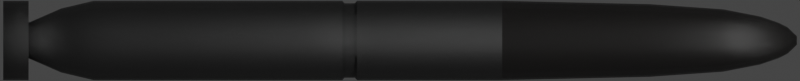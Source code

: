 # Source: Tau2000.blend  (saved by Blender 4.1.23; exported with 4.5.12 LTS)
import bpy
from mathutils import Matrix  # noqa: F401  (used for matrix-valued properties, if any)

bpy.ops.wm.read_factory_settings(use_empty=True)
scene = bpy.context.scene
scene.name = 'Scene'

# ---- collections
col_collection = bpy.data.collections.new('Collection'); scene.collection.children.link(col_collection)

# ---- materials (node trees are filled in below, after node groups)
mat_main = bpy.data.materials.new('Main')
mat_black = bpy.data.materials.new('Black')

# ---- node groups
ng_mk48_shader = bpy.data.node_groups.new('Mk48 Shader', 'ShaderNodeTree')
_s = ng_mk48_shader.interface.new_socket(name='BSDF', in_out='OUTPUT', socket_type='NodeSocketShader')
_s = ng_mk48_shader.interface.new_socket(name='Color', in_out='INPUT', socket_type='NodeSocketColor')
_s.default_value = (0.2529, 0.2529, 0.2529, 1.0)
_s = ng_mk48_shader.interface.new_socket(name='Roughness', in_out='INPUT', socket_type='NodeSocketFloat')
_s.subtype = 'FACTOR'
_s.default_value = 0.5
_s.min_value = 0.0
_s.max_value = 1.0
_s = ng_mk48_shader.interface.new_socket(name='Metallic', in_out='INPUT', socket_type='NodeSocketFloat')
_s.subtype = 'FACTOR'
_s.default_value = 1.0
_s.min_value = 0.0
_s.max_value = 1.0
_N = ng_mk48_shader.nodes; _L = ng_mk48_shader.links
n0 = _N.new('NodeGroupOutput'); n0.name = 'Group Output'; n0.location = (421, 0)
n1 = _N.new('ShaderNodeBsdfPrincipled'); n1.name = 'Principled BSDF'; n1.location = (131, 46)
n1.distribution = 'GGX'
n1.subsurface_method = 'BURLEY'
n1.inputs[3].default_value = 1.45
n1.inputs[27].default_value = (0.0, 0.0, 0.0, 1.0)
n1.inputs[28].default_value = 1.0
n2 = _N.new('ShaderNodeAmbientOcclusion'); n2.name = 'Ambient Occlusion'; n2.location = (-85, 128)
n2.samples = 8
n3 = _N.new('ShaderNodeBevel'); n3.name = 'Bevel'; n3.location = (-265, -248)
n3.inputs[0].default_value = 0.1
n4 = _N.new('NodeGroupInput'); n4.name = 'Mk48 Shader'; n4.location = (-468, -27)
n5 = _N.new('ShaderNodeNewGeometry'); n5.name = 'Geometry'; n5.location = (-875, -245)
n6 = _N.new('ShaderNodeBump'); n6.name = 'Bump'; n6.location = (-470, -299)
n6.inputs[0].default_value = 0.01
n6.inputs[1].default_value = 1.0
n6.inputs[2].default_value = 1.0
n7 = _N.new('ShaderNodeTexNoise'); n7.name = 'Noise Texture'; n7.location = (-671, -234)
n7.inputs[2].default_value = 2.0
_L.new(n1.outputs[0], n0.inputs[0])
_L.new(n2.outputs[0], n1.inputs[0])
_L.new(n4.outputs[0], n2.inputs[0])
_L.new(n4.outputs[1], n1.inputs[2])
_L.new(n4.outputs[2], n1.inputs[1])
_L.new(n3.outputs[0], n2.inputs[2])
_L.new(n5.outputs[0], n7.inputs[0])
_L.new(n7.outputs[0], n6.inputs[3])
_L.new(n6.outputs[0], n3.inputs[1])
_L.new(n3.outputs[0], n1.inputs[5])
n0.is_active_output = True
ng_smooth_by_angle = bpy.data.node_groups.new('Smooth by Angle', 'GeometryNodeTree')
_s = ng_smooth_by_angle.interface.new_socket(name='Mesh', in_out='OUTPUT', socket_type='NodeSocketGeometry')
_s = ng_smooth_by_angle.interface.new_socket(name='Mesh', in_out='INPUT', socket_type='NodeSocketGeometry')
_s = ng_smooth_by_angle.interface.new_socket(name='Angle', in_out='INPUT', socket_type='NodeSocketFloat')
_s.subtype = 'ANGLE'
_s.default_value = 0.5236
_s.min_value = 0.0
_s.max_value = 3.142
_s.description = 'Maximum face angle for smooth edges'
_s = ng_smooth_by_angle.interface.new_socket(name='Ignore Sharpness', in_out='INPUT', socket_type='NodeSocketBool')
_s.force_non_field = True
ng_smooth_by_angle.is_modifier = True
_N = ng_smooth_by_angle.nodes; _L = ng_smooth_by_angle.links
n0 = _N.new('GeometryNodeSetShadeSmooth'); n0.name = 'Set Shade Smooth'; n0.location = (120, -80)
n0.domain = 'EDGE'
n1 = _N.new('GeometryNodeSetShadeSmooth'); n1.name = 'Set Shade Smooth.001'; n1.location = (300, -80)
n2 = _N.new('NodeGroupOutput'); n2.name = 'Group Output'; n2.location = (480, -80)
n3 = _N.new('GeometryNodeInputMeshEdgeAngle'); n3.name = 'Edge Angle'; n3.location = (-440, -240)
n4 = _N.new('NodeGroupInput'); n4.name = 'Group Input'; n4.location = (-80, -80)
n5 = _N.new('GeometryNodeInputEdgeSmooth'); n5.name = 'Is Edge Smooth'; n5.location = (-260, -120)
n6 = _N.new('GeometryNodeInputShadeSmooth'); n6.name = 'Is Shade Smooth'; n6.location = (-440, -397)
n7 = _N.new('FunctionNodeCompare'); n7.name = 'Compare'; n7.location = (-260, -260)
n7.operation = 'LESS_EQUAL'
n7.inputs[6].default_value = (0.0, 0.0, 0.0, 0.0)
n7.inputs[7].default_value = (0.0, 0.0, 0.0, 0.0)
n8 = _N.new('FunctionNodeBooleanMath'); n8.name = 'Boolean Math.001'; n8.location = (-80, -260)
n9 = _N.new('NodeGroupInput'); n9.name = 'Group Input.001'; n9.location = (-440, -329)
n10 = _N.new('NodeGroupInput'); n10.name = 'Group Input.002'; n10.location = (-259, -189)
n11 = _N.new('FunctionNodeBooleanMath'); n11.name = 'Boolean Math'; n11.location = (-80, -149)
n11.operation = 'OR'
n12 = _N.new('FunctionNodeBooleanMath'); n12.name = 'Boolean Math.002'; n12.location = (-260, -380)
n12.operation = 'OR'
n13 = _N.new('NodeGroupInput'); n13.name = 'Group Input.003'; n13.location = (-440, -460)
_L.new(n3.outputs[0], n7.inputs[0])
_L.new(n1.outputs[0], n2.inputs[0])
_L.new(n9.outputs[1], n7.inputs[1])
_L.new(n7.outputs[0], n8.inputs[0])
_L.new(n4.outputs[0], n0.inputs[0])
_L.new(n0.outputs[0], n1.inputs[0])
_L.new(n8.outputs[0], n0.inputs[2])
_L.new(n10.outputs[2], n11.inputs[1])
_L.new(n5.outputs[0], n11.inputs[0])
_L.new(n11.outputs[0], n0.inputs[1])
_L.new(n13.outputs[2], n12.inputs[1])
_L.new(n6.outputs[0], n12.inputs[0])
_L.new(n12.outputs[0], n8.inputs[1])
n2.is_active_output = True

# ---- material node trees
mat_main.use_nodes = True; mat_main.node_tree.nodes.clear()
_N = mat_main.node_tree.nodes; _L = mat_main.node_tree.links
n0 = _N.new('ShaderNodeOutputMaterial'); n0.name = 'Material Output'; n0.location = (300, 300)
n1 = _N.new('ShaderNodeGroup'); n1.name = 'Mk48 Shader'; n1.location = (-18, 321)
n1.label = 'Mk48 Shader'
n1.node_tree = ng_mk48_shader
n1.inputs[0].default_value = (0.1235, 0.1235, 0.1235, 1.0)
n1.inputs[1].default_value = 0.5
n1.inputs[2].default_value = 1.0
_L.new(n1.outputs[0], n0.inputs[0])
n0.is_active_output = True
mat_black.use_nodes = True; mat_black.node_tree.nodes.clear()
_N = mat_black.node_tree.nodes; _L = mat_black.node_tree.links
n0 = _N.new('ShaderNodeOutputMaterial'); n0.name = 'Material Output'; n0.location = (300, 300)
n1 = _N.new('ShaderNodeGroup'); n1.name = 'Mk48 Shader'; n1.location = (-18, 321)
n1.label = 'Mk48 Shader'
n1.node_tree = ng_mk48_shader
n1.inputs[0].default_value = (0.01467, 0.01357, 0.01296, 1.0)
n1.inputs[1].default_value = 0.35
n1.inputs[2].default_value = 0.0
_L.new(n1.outputs[0], n0.inputs[0])
n0.is_active_output = True

# ---- world
world_world = bpy.data.worlds.new('World'); scene.world = world_world
world_world.use_sun_shadow = False
world_world.sun_shadow_jitter_overblur = 0.0

# ---- cameras
cam_camera = bpy.data.cameras.new('Camera')
cam_camera.type = 'ORTHO'
cam_camera.clip_end = 100.0
cam_camera.ortho_scale = 1.26
cam_camera.show_mist = True

# ---- lights
light_light = bpy.data.lights.new('Light', 'POINT')
light_light.transmission_factor = 0.0
light_light.energy = 1000.0
light_light.shadow_soft_size = 0.1
light_light.shadow_maximum_resolution = 0.006
light_light.use_absolute_resolution = True

# ---- meshes
me_plane = bpy.data.meshes.new('Plane')
me_plane.from_pydata([(-0.625, -0.0625, 0.0), (0.625, -0.0625, 0.0), (-0.625, 0.0625, 0.0), (0.625, 0.0625, 0.0)], [], [(0, 1, 3, 2)])
_uv = me_plane.uv_layers.new(name='UVMap')
_uv.uv.foreach_set('vector', [0.0, 0.0, 1.0, 0.0, 1.0, 1.0, 0.0, 1.0])
me_plane.update()
me_cylinder_002 = bpy.data.meshes.new('Cylinder.002')
me_cylinder_002.from_pydata([(-0.625, 0.0625, 2.04e-08), (0.625, 0.006824, 1.144e-08), (-0.625, 0.05944, -0.01931), (0.625, 0.00649, -0.002109), (-0.625, 0.05056, -0.03674), (0.625, 0.005521, -0.004011), (-0.625, 0.03674, -0.05056), (0.625, 0.004011, -0.005521), (-0.625, 0.01931, -0.05944), (0.625, 0.002109, -0.00649), (-0.625, 8.196e-09, -0.0625), (0.625, 5.873e-09, -0.006824), (-0.625, -0.01931, -0.05944), (0.625, -0.002109, -0.00649), (-0.625, -0.03674, -0.05056), (0.625, -0.004011, -0.005521), (-0.625, -0.05056, -0.03674), (0.625, -0.005521, -0.004011), (-0.625, -0.05944, -0.01931), (0.625, -0.00649, -0.002109), (-0.625, -0.0625, 2.04e-08), (0.625, -0.006824, 1.144e-08), (-0.625, -0.05944, 0.01931), (0.625, -0.00649, 0.002109), (-0.625, -0.05056, 0.03674), (0.625, -0.005521, 0.004011), (-0.625, -0.03674, 0.05056), (0.625, -0.004011, 0.005521), (-0.625, -0.01931, 0.05944), (0.625, -0.002109, 0.00649), (-0.625, 8.196e-09, 0.0625), (0.625, 5.873e-09, 0.006824), (-0.625, 0.01931, 0.05944), (0.625, 0.002109, 0.00649), (-0.625, 0.03674, 0.05056), (0.625, 0.004011, 0.005521), (-0.625, 0.05056, 0.03674), (0.625, 0.005521, 0.004011), (-0.625, 0.05944, 0.01931), (0.625, 0.00649, 0.002109), (0.1609, 0.0625, 2.04e-08), (0.1609, 0.05944, -0.01931), (0.1609, 0.05056, -0.03674), (0.1609, 0.03674, -0.05056), (0.1609, 0.01931, -0.05944), (0.1609, 8.196e-09, -0.0625), (0.1609, -0.01931, -0.05944), (0.1609, -0.03674, -0.05056), (0.1609, -0.05056, -0.03674), (0.1609, -0.05944, -0.01931), (0.1609, -0.0625, 2.04e-08), (0.1609, -0.05944, 0.01931), (0.1609, -0.05056, 0.03674), (0.1609, -0.03674, 0.05056), (0.1609, -0.01931, 0.05944), (0.1609, 8.196e-09, 0.0625), (0.1609, 0.01931, 0.05944), (0.1609, 0.03674, 0.05056), (0.1609, 0.05056, 0.03674), (0.1609, 0.05944, 0.01931), (-0.4825, 0.05944, -0.01931), (-0.4825, 0.05056, -0.03674), (-0.4825, 0.03674, -0.05056), (-0.4825, 0.01931, -0.05944), (-0.4825, 8.196e-09, -0.0625), (-0.4825, -0.01931, -0.05944), (-0.4825, -0.03674, -0.05056), (-0.4825, -0.05056, -0.03674), (-0.4825, -0.05944, -0.01931), (-0.4825, -0.0625, 2.04e-08), (-0.4825, -0.05944, 0.01931), (-0.4825, -0.05056, 0.03674), (-0.4825, -0.03674, 0.05056), (-0.4825, -0.01931, 0.05944), (-0.4825, 8.196e-09, 0.0625), (-0.4825, 0.01931, 0.05944), (-0.4825, 0.03674, 0.05056), (-0.4825, 0.05056, 0.03674), (-0.4825, 0.05944, 0.01931), (-0.4825, 0.0625, 2.04e-08), (-0.585, 0.05944, -0.01931), (-0.585, 0.05056, -0.03674), (-0.585, 0.03674, -0.05056), (-0.585, 0.01931, -0.05944), (-0.585, 8.196e-09, -0.0625), (-0.585, -0.01931, -0.05944), (-0.585, -0.03674, -0.05056), (-0.585, -0.05056, -0.03674), (-0.585, -0.05944, -0.01931), (-0.585, -0.0625, 2.04e-08), (-0.585, -0.05944, 0.01931), (-0.585, -0.05056, 0.03674), (-0.585, -0.03674, 0.05056), (-0.585, -0.01931, 0.05944), (-0.585, 8.196e-09, 0.0625), (-0.585, 0.01931, 0.05944), (-0.585, 0.03674, 0.05056), (-0.585, 0.05056, 0.03674), (-0.585, 0.05944, 0.01931), (-0.585, 0.0625, 2.04e-08), (-0.585, 0.02797, 1.813e-08), (-0.585, 0.0266, -0.008643), (-0.585, 0.02263, -0.01644), (-0.585, 0.01644, -0.02263), (-0.585, 0.008643, -0.0266), (-0.585, 6.755e-09, -0.02797), (-0.585, -0.008643, -0.0266), (-0.585, -0.01644, -0.02263), (-0.585, -0.02263, -0.01644), (-0.585, -0.0266, -0.008643), (-0.585, -0.02797, 1.813e-08), (-0.585, -0.0266, 0.008644), (-0.585, -0.02263, 0.01644), (-0.585, -0.01644, 0.02263), (-0.585, -0.008643, 0.0266), (-0.585, 6.755e-09, 0.02797), (-0.585, 0.008643, 0.0266), (-0.585, 0.01644, 0.02263), (-0.585, 0.02263, 0.01644), (-0.585, 0.0266, 0.008644), (-0.5337, 0.05036, 1.936e-08), (-0.5337, 0.04789, -0.01556), (-0.5337, 0.04074, -0.0296), (-0.5337, 0.0296, -0.04074), (-0.5337, 0.01556, -0.04789), (-0.5337, 7.499e-09, -0.05036), (-0.5337, -0.01556, -0.04789), (-0.5337, -0.0296, -0.04074), (-0.5337, -0.04074, -0.0296), (-0.5337, -0.04789, -0.01556), (-0.5337, -0.05036, 1.936e-08), (-0.5337, -0.04789, 0.01556), (-0.5337, -0.04074, 0.0296), (-0.5337, -0.0296, 0.04074), (-0.5337, -0.01556, 0.04789), (-0.5337, 7.499e-09, 0.05036), (-0.5337, 0.01556, 0.04789), (-0.5337, 0.0296, 0.04074), (-0.5337, 0.04074, 0.0296), (-0.5337, 0.04789, 0.01556), (0.3929, 0.05725, 1.797e-08), (0.3929, 0.05445, -0.01769), (0.3929, 0.04631, -0.03365), (0.3929, 0.03365, -0.04631), (0.3929, 0.01769, -0.05445), (0.3929, 7.612e-09, -0.05725), (0.3929, -0.01769, -0.05445), (0.3929, -0.03365, -0.04631), (0.3929, -0.04631, -0.03365), (0.3929, -0.05445, -0.01769), (0.3929, -0.05725, 1.797e-08), (0.3929, -0.05445, 0.01769), (0.3929, -0.04631, 0.03365), (0.3929, -0.03365, 0.04631), (0.3929, -0.01769, 0.05445), (0.3929, 7.612e-09, 0.05725), (0.3929, 0.01769, 0.05445), (0.3929, 0.03365, 0.04631), (0.3929, 0.04631, 0.03365), (0.3929, 0.05445, 0.01769), (0.509, 0.04911, 1.616e-08), (0.509, 0.04671, -0.01518), (0.509, 0.03973, -0.02887), (0.509, 0.02887, -0.03973), (0.509, 0.01518, -0.04671), (0.509, 7.159e-09, -0.04911), (0.509, -0.01518, -0.04671), (0.509, -0.02887, -0.03973), (0.509, -0.03973, -0.02887), (0.509, -0.04671, -0.01518), (0.509, -0.04911, 1.616e-08), (0.509, -0.04671, 0.01518), (0.509, -0.03973, 0.02887), (0.509, -0.02887, 0.03973), (0.509, -0.01518, 0.04671), (0.509, 7.159e-09, 0.04911), (0.509, 0.01518, 0.04671), (0.509, 0.02887, 0.03973), (0.509, 0.03973, 0.02887), (0.509, 0.04671, 0.01518), (0.567, 0.03787, 1.47e-08), (0.567, 0.03601, -0.0117), (0.567, 0.03064, -0.02226), (0.567, 0.02226, -0.03064), (0.567, 0.0117, -0.03601), (0.567, 6.581e-09, -0.03787), (0.567, -0.0117, -0.03601), (0.567, -0.02226, -0.03064), (0.567, -0.03064, -0.02226), (0.567, -0.03601, -0.0117), (0.567, -0.03787, 1.47e-08), (0.567, -0.03601, 0.0117), (0.567, -0.03064, 0.02226), (0.567, -0.02226, 0.03064), (0.567, -0.0117, 0.03601), (0.567, 6.581e-09, 0.03787), (0.567, 0.0117, 0.03601), (0.567, 0.02226, 0.03064), (0.567, 0.03064, 0.02226), (0.567, 0.03601, 0.0117), (0.596, 0.02797, 1.352e-08), (0.596, 0.0266, -0.008644), (0.596, 0.02263, -0.01644), (0.596, 0.01644, -0.02263), (0.596, 0.008644, -0.0266), (0.596, 6.153e-09, -0.02797), (0.596, -0.008644, -0.0266), (0.596, -0.01644, -0.02263), (0.596, -0.02263, -0.01644), (0.596, -0.0266, -0.008644), (0.596, -0.02797, 1.352e-08), (0.596, -0.0266, 0.008644), (0.596, -0.02263, 0.01644), (0.596, -0.01644, 0.02263), (0.596, -0.008644, 0.0266), (0.596, 6.153e-09, 0.02797), (0.596, 0.008644, 0.0266), (0.596, 0.01644, 0.02263), (0.596, 0.02263, 0.01644), (0.596, 0.0266, 0.008644), (0.6105, 0.02071, 1.276e-08), (0.6105, 0.01969, -0.006399), (0.6105, 0.01675, -0.01217), (0.6105, 0.01217, -0.01675), (0.6105, 0.006399, -0.01969), (0.6105, 6.058e-09, -0.02071), (0.6105, -0.006399, -0.01969), (0.6105, -0.01217, -0.01675), (0.6105, -0.01675, -0.01217), (0.6105, -0.01969, -0.006399), (0.6105, -0.02071, 1.276e-08), (0.6105, -0.01969, 0.006399), (0.6105, -0.01675, 0.01217), (0.6105, -0.01217, 0.01675), (0.6105, -0.006399, 0.01969), (0.6105, 6.058e-09, 0.02071), (0.6105, 0.006399, 0.01969), (0.6105, 0.01217, 0.01675), (0.6105, 0.01675, 0.01217), (0.6105, 0.01969, 0.006399), (-0.09072, 0.0625, 2.04e-08), (-0.09072, 0.05944, -0.01931), (-0.09072, 0.05056, -0.03674), (-0.09072, 0.03674, -0.05056), (-0.09072, 0.01931, -0.05944), (-0.09072, 8.196e-09, -0.0625), (-0.09072, -0.01931, -0.05944), (-0.09072, -0.03674, -0.05056), (-0.09072, -0.05056, -0.03674), (-0.09072, -0.05944, -0.01931), (-0.09072, -0.0625, 2.04e-08), (-0.09072, -0.05944, 0.01931), (-0.09072, -0.05056, 0.03674), (-0.09072, -0.03674, 0.05056), (-0.09072, -0.01931, 0.05944), (-0.09072, 8.196e-09, 0.0625), (-0.09072, 0.01931, 0.05944), (-0.09072, 0.03674, 0.05056), (-0.09072, 0.05056, 0.03674), (-0.09072, 0.05944, 0.01931), (-0.06768, 0.0625, 2.04e-08), (-0.06768, 0.05944, -0.01931), (-0.06768, 0.05056, -0.03674), (-0.06768, 0.03674, -0.05056), (-0.06768, 0.01931, -0.05944), (-0.06768, 8.196e-09, -0.0625), (-0.06768, -0.01931, -0.05944), (-0.06768, -0.03674, -0.05056), (-0.06768, -0.05056, -0.03674), (-0.06768, -0.05944, -0.01931), (-0.06768, -0.0625, 2.04e-08), (-0.06768, -0.05944, 0.01931), (-0.06768, -0.05056, 0.03674), (-0.06768, -0.03674, 0.05056), (-0.06768, -0.01931, 0.05944), (-0.06768, 8.196e-09, 0.0625), (-0.06768, 0.01931, 0.05944), (-0.06768, 0.03674, 0.05056), (-0.06768, 0.05056, 0.03674), (-0.06768, 0.05944, 0.01931), (-0.07101, 0.05574, -0.01811), (-0.08739, 0.05574, -0.01811), (-0.07101, 0.04742, -0.03445), (-0.08739, 0.04742, -0.03445), (-0.07101, 0.03445, -0.04742), (-0.08739, 0.03445, -0.04742), (-0.07101, 0.01811, -0.05574), (-0.08739, 0.01811, -0.05574), (-0.07101, 8.149e-09, -0.05861), (-0.08739, 8.149e-09, -0.05861), (-0.07101, -0.01811, -0.05574), (-0.08739, -0.01811, -0.05574), (-0.07101, -0.03445, -0.04742), (-0.08739, -0.03445, -0.04742), (-0.07101, -0.04742, -0.03445), (-0.08739, -0.04742, -0.03445), (-0.07101, -0.05574, -0.01811), (-0.08739, -0.05574, -0.01811), (-0.07101, -0.05861, 2.022e-08), (-0.08739, -0.05861, 2.022e-08), (-0.07101, -0.05574, 0.01811), (-0.08739, -0.05574, 0.01811), (-0.07101, -0.04742, 0.03445), (-0.08739, -0.04742, 0.03445), (-0.07101, -0.03445, 0.04742), (-0.08739, -0.03445, 0.04742), (-0.07101, -0.01811, 0.05574), (-0.08739, -0.01811, 0.05574), (-0.07101, 8.149e-09, 0.05861), (-0.08739, 8.149e-09, 0.05861), (-0.07101, 0.01811, 0.05574), (-0.08739, 0.01811, 0.05574), (-0.07101, 0.03445, 0.04742), (-0.08739, 0.03445, 0.04742), (-0.07101, 0.04742, 0.03445), (-0.08739, 0.04742, 0.03445), (-0.07101, 0.05574, 0.01811), (-0.08739, 0.05574, 0.01811), (-0.08739, 0.05861, 2.022e-08), (-0.07101, 0.05861, 2.022e-08)], [], [(220, 1, 3, 221), (221, 3, 5, 222), (222, 5, 7, 223), (223, 7, 9, 224), (224, 9, 11, 225), (225, 11, 13, 226), (226, 13, 15, 227), (227, 15, 17, 228), (228, 17, 19, 229), (229, 19, 21, 230), (230, 21, 23, 231), (231, 23, 25, 232), (232, 25, 27, 233), (233, 27, 29, 234), (234, 29, 31, 235), (235, 31, 33, 236), (236, 33, 35, 237), (237, 35, 37, 238), (3, 1, 39, 37, 35, 33, 31, 29, 27, 25, 23, 21, 19, 17, 15, 13, 11, 9, 7, 5), (238, 37, 39, 239), (239, 39, 1, 220), (0, 2, 4, 6, 8, 10, 12, 14, 16, 18, 20, 22, 24, 26, 28, 30, 32, 34, 36, 38), (279, 59, 40, 260), (278, 58, 59, 279), (277, 57, 58, 278), (276, 56, 57, 277), (275, 55, 56, 276), (274, 54, 55, 275), (273, 53, 54, 274), (272, 52, 53, 273), (271, 51, 52, 272), (270, 50, 51, 271), (269, 49, 50, 270), (268, 48, 49, 269), (267, 47, 48, 268), (266, 46, 47, 267), (265, 45, 46, 266), (264, 44, 45, 265), (263, 43, 44, 264), (262, 42, 43, 263), (261, 41, 42, 262), (260, 40, 41, 261), (120, 79, 60, 121), (121, 60, 61, 122), (122, 61, 62, 123), (123, 62, 63, 124), (124, 63, 64, 125), (125, 64, 65, 126), (126, 65, 66, 127), (127, 66, 67, 128), (128, 67, 68, 129), (129, 68, 69, 130), (130, 69, 70, 131), (131, 70, 71, 132), (132, 71, 72, 133), (133, 72, 73, 134), (134, 73, 74, 135), (135, 74, 75, 136), (136, 75, 76, 137), (137, 76, 77, 138), (138, 77, 78, 139), (139, 78, 79, 120), (38, 98, 99, 0), (36, 97, 98, 38), (34, 96, 97, 36), (32, 95, 96, 34), (30, 94, 95, 32), (28, 93, 94, 30), (26, 92, 93, 28), (24, 91, 92, 26), (22, 90, 91, 24), (20, 89, 90, 22), (18, 88, 89, 20), (16, 87, 88, 18), (14, 86, 87, 16), (12, 85, 86, 14), (10, 84, 85, 12), (8, 83, 84, 10), (6, 82, 83, 8), (4, 81, 82, 6), (2, 80, 81, 4), (0, 99, 80, 2), (98, 119, 100, 99), (97, 118, 119, 98), (96, 117, 118, 97), (95, 116, 117, 96), (94, 115, 116, 95), (93, 114, 115, 94), (92, 113, 114, 93), (91, 112, 113, 92), (90, 111, 112, 91), (89, 110, 111, 90), (88, 109, 110, 89), (87, 108, 109, 88), (86, 107, 108, 87), (85, 106, 107, 86), (84, 105, 106, 85), (83, 104, 105, 84), (82, 103, 104, 83), (81, 102, 103, 82), (80, 101, 102, 81), (99, 100, 101, 80), (119, 139, 120, 100), (118, 138, 139, 119), (117, 137, 138, 118), (116, 136, 137, 117), (115, 135, 136, 116), (114, 134, 135, 115), (113, 133, 134, 114), (112, 132, 133, 113), (111, 131, 132, 112), (110, 130, 131, 111), (109, 129, 130, 110), (108, 128, 129, 109), (107, 127, 128, 108), (106, 126, 127, 107), (105, 125, 126, 106), (104, 124, 125, 105), (103, 123, 124, 104), (102, 122, 123, 103), (101, 121, 122, 102), (100, 120, 121, 101), (59, 159, 140, 40), (58, 158, 159, 59), (57, 157, 158, 58), (56, 156, 157, 57), (55, 155, 156, 56), (54, 154, 155, 55), (53, 153, 154, 54), (52, 152, 153, 53), (51, 151, 152, 52), (50, 150, 151, 51), (49, 149, 150, 50), (48, 148, 149, 49), (47, 147, 148, 48), (46, 146, 147, 47), (45, 145, 146, 46), (44, 144, 145, 45), (43, 143, 144, 44), (42, 142, 143, 43), (41, 141, 142, 42), (40, 140, 141, 41), (159, 179, 160, 140), (158, 178, 179, 159), (157, 177, 178, 158), (156, 176, 177, 157), (155, 175, 176, 156), (154, 174, 175, 155), (153, 173, 174, 154), (152, 172, 173, 153), (151, 171, 172, 152), (150, 170, 171, 151), (149, 169, 170, 150), (148, 168, 169, 149), (147, 167, 168, 148), (146, 166, 167, 147), (145, 165, 166, 146), (144, 164, 165, 145), (143, 163, 164, 144), (142, 162, 163, 143), (141, 161, 162, 142), (140, 160, 161, 141), (179, 199, 180, 160), (178, 198, 199, 179), (177, 197, 198, 178), (176, 196, 197, 177), (175, 195, 196, 176), (174, 194, 195, 175), (173, 193, 194, 174), (172, 192, 193, 173), (171, 191, 192, 172), (170, 190, 191, 171), (169, 189, 190, 170), (168, 188, 189, 169), (167, 187, 188, 168), (166, 186, 187, 167), (165, 185, 186, 166), (164, 184, 185, 165), (163, 183, 184, 164), (162, 182, 183, 163), (161, 181, 182, 162), (160, 180, 181, 161), (199, 219, 200, 180), (198, 218, 219, 199), (197, 217, 218, 198), (196, 216, 217, 197), (195, 215, 216, 196), (194, 214, 215, 195), (193, 213, 214, 194), (192, 212, 213, 193), (191, 211, 212, 192), (190, 210, 211, 191), (189, 209, 210, 190), (188, 208, 209, 189), (187, 207, 208, 188), (186, 206, 207, 187), (185, 205, 206, 186), (184, 204, 205, 185), (183, 203, 204, 184), (182, 202, 203, 183), (181, 201, 202, 182), (180, 200, 201, 181), (219, 239, 220, 200), (218, 238, 239, 219), (217, 237, 238, 218), (216, 236, 237, 217), (215, 235, 236, 216), (214, 234, 235, 215), (213, 233, 234, 214), (212, 232, 233, 213), (211, 231, 232, 212), (210, 230, 231, 211), (209, 229, 230, 210), (208, 228, 229, 209), (207, 227, 228, 208), (206, 226, 227, 207), (205, 225, 226, 206), (204, 224, 225, 205), (203, 223, 224, 204), (202, 222, 223, 203), (201, 221, 222, 202), (200, 220, 221, 201), (79, 240, 241, 60), (60, 241, 242, 61), (61, 242, 243, 62), (62, 243, 244, 63), (63, 244, 245, 64), (64, 245, 246, 65), (65, 246, 247, 66), (66, 247, 248, 67), (67, 248, 249, 68), (68, 249, 250, 69), (69, 250, 251, 70), (70, 251, 252, 71), (71, 252, 253, 72), (72, 253, 254, 73), (73, 254, 255, 74), (74, 255, 256, 75), (75, 256, 257, 76), (76, 257, 258, 77), (77, 258, 259, 78), (78, 259, 240, 79), (319, 260, 261, 280), (280, 261, 262, 282), (282, 262, 263, 284), (284, 263, 264, 286), (286, 264, 265, 288), (288, 265, 266, 290), (290, 266, 267, 292), (292, 267, 268, 294), (294, 268, 269, 296), (296, 269, 270, 298), (298, 270, 271, 300), (300, 271, 272, 302), (302, 272, 273, 304), (304, 273, 274, 306), (306, 274, 275, 308), (308, 275, 276, 310), (310, 276, 277, 312), (312, 277, 278, 314), (314, 278, 279, 316), (316, 279, 260, 319), (259, 317, 318, 240), (317, 316, 319, 318), (258, 315, 317, 259), (315, 314, 316, 317), (257, 313, 315, 258), (313, 312, 314, 315), (256, 311, 313, 257), (311, 310, 312, 313), (255, 309, 311, 256), (309, 308, 310, 311), (254, 307, 309, 255), (307, 306, 308, 309), (253, 305, 307, 254), (305, 304, 306, 307), (252, 303, 305, 253), (303, 302, 304, 305), (251, 301, 303, 252), (301, 300, 302, 303), (250, 299, 301, 251), (299, 298, 300, 301), (249, 297, 299, 250), (297, 296, 298, 299), (248, 295, 297, 249), (295, 294, 296, 297), (247, 293, 295, 248), (293, 292, 294, 295), (246, 291, 293, 247), (291, 290, 292, 293), (245, 289, 291, 246), (289, 288, 290, 291), (244, 287, 289, 245), (287, 286, 288, 289), (243, 285, 287, 244), (285, 284, 286, 287), (242, 283, 285, 243), (283, 282, 284, 285), (241, 281, 283, 242), (281, 280, 282, 283), (240, 318, 281, 241), (318, 319, 280, 281)])
me_cylinder_002.polygons.foreach_set('use_smooth', [True] * 302)
me_cylinder_002.polygons.foreach_set('material_index', [1, 1, 1, 1, 1, 1, 1, 1, 1, 1, 1, 1, 1, 1, 1, 1, 1, 1, 1, 1, 1, 0, 0, 0, 0, 0, 0, 0, 0, 0, 0, 0, 0, 0, 0, 0, 0, 0, 0, 0, 0, 0, 0, 0, 0, 0, 0, 0, 0, 0, 0, 0, 0, 0, 0, 0, 0, 0, 0, 0, 0, 0, 0, 0, 0, 0, 0, 0, 0, 0, 0, 0, 0, 0, 0, 0, 0, 0, 0, 0, 0, 0, 0, 0, 0, 0, 0, 0, 0, 0, 0, 0, 0, 0, 0, 0, 0, 0, 0, 0, 0, 0, 0, 0, 0, 0, 0, 0, 0, 0, 0, 0, 0, 0, 0, 0, 0, 0, 0, 0, 0, 0, 1, 1, 1, 1, 1, 1, 1, 1, 1, 1, 1, 1, 1, 1, 1, 1, 1, 1, 1, 1, 1, 1, 1, 1, 1, 1, 1, 1, 1, 1, 1, 1, 1, 1, 1, 1, 1, 1, 1, 1, 1, 1, 1, 1, 1, 1, 1, 1, 1, 1, 1, 1, 1, 1, 1, 1, 1, 1, 1, 1, 1, 1, 1, 1, 1, 1, 1, 1, 1, 1, 1, 1, 1, 1, 1, 1, 1, 1, 1, 1, 1, 1, 1, 1, 1, 1, 1, 1, 1, 1, 1, 1, 1, 1, 1, 1, 1, 1, 1, 1, 0, 0, 0, 0, 0, 0, 0, 0, 0, 0, 0, 0, 0, 0, 0, 0, 0, 0, 0, 0, 0, 0, 0, 0, 0, 0, 0, 0, 0, 0, 0, 0, 0, 0, 0, 0, 0, 0, 0, 0, 0, 0, 0, 0, 0, 0, 0, 0, 0, 0, 0, 0, 0, 0, 0, 0, 0, 0, 0, 0, 0, 0, 0, 0, 0, 0, 0, 0, 0, 0, 0, 0, 0, 0, 0, 0, 0, 0, 0, 0])
_uv = me_cylinder_002.uv_layers.new(name='UVMap')
_uv.uv.foreach_set('vector', [1.0, 0.9942, 1.0, 1.0, 0.95, 1.0, 0.95, 0.9942, 0.95, 0.9942, 0.95, 1.0, 0.9, 1.0, 0.9, 0.9942, 0.9, 0.9942, 0.9, 1.0, 0.85, 1.0, 0.85, 0.9942, 0.85, 0.9942, 0.85, 1.0, 0.8, 1.0, 0.8, 0.9942, 0.8, 0.9942, 0.8, 1.0, 0.75, 1.0, 0.75, 0.9942, 0.75, 0.9942, 0.75, 1.0, 0.7, 1.0, 0.7, 0.9942, 0.7, 0.9942, 0.7, 1.0, 0.65, 1.0, 0.65, 0.9942, 0.65, 0.9942, 0.65, 1.0, 0.6, 1.0, 0.6, 0.9942, 0.6, 0.9942, 0.6, 1.0, 0.55, 1.0, 0.55, 0.9942, 0.55, 0.9942, 0.55, 1.0, 0.5, 1.0, 0.5, 0.9942, 0.5, 0.9942, 0.5, 1.0, 0.45, 1.0, 0.45, 0.9942, 0.45, 0.9942, 0.45, 1.0, 0.4, 1.0, 0.4, 0.9942, 0.4, 0.9942, 0.4, 1.0, 0.35, 1.0, 0.35, 0.9942, 0.35, 0.9942, 0.35, 1.0, 0.3, 1.0, 0.3, 0.9942, 0.3, 0.9942, 0.3, 1.0, 0.25, 1.0, 0.25, 0.9942, 0.25, 0.9942, 0.25, 1.0, 0.2, 1.0, 0.2, 0.9942, 0.2, 0.9942, 0.2, 1.0, 0.15, 1.0, 0.15, 0.9942, 0.15, 0.9942, 0.15, 1.0, 0.1, 1.0, 0.1, 0.9942, 0.3242, 0.4783, 0.25, 0.49, 0.1758, 0.4783, 0.1089, 0.4442, 0.05584, 0.3911, 0.02175, 0.3242, 0.01, 0.25, 0.02175, 0.1758, 0.05584, 0.1089, 0.1089, 0.05584, 0.1758, 0.02175, 0.25, 0.01, 0.3242, 0.02175, 0.3911, 0.05584, 0.4442, 0.1089, 0.4783, 0.1758, 0.49, 0.25, 0.4783, 0.3242, 0.4442, 0.3911, 0.3911, 0.4442, 0.1, 0.9942, 0.1, 1.0, 0.05, 1.0, 0.05, 0.9942, 0.05, 0.9942, 0.05, 1.0, -1.565e-07, 1.0, -1.565e-07, 0.9942, 0.75, 0.49, 0.8242, 0.4783, 0.8911, 0.4442, 0.9442, 0.3911, 0.9783, 0.3242, 0.99, 0.25, 0.9783, 0.1758, 0.9442, 0.1089, 0.8911, 0.05584, 0.8242, 0.02175, 0.75, 0.01, 0.6758, 0.02175, 0.6089, 0.05584, 0.5558, 0.1089, 0.5217, 0.1758, 0.51, 0.25, 0.5217, 0.3242, 0.5558, 0.3911, 0.6089, 0.4442, 0.6758, 0.4783, 0.05, 0.7229, 0.05, 0.8144, -1.565e-07, 0.8144, -1.565e-07, 0.7229, 0.1, 0.7229, 0.1, 0.8144, 0.05, 0.8144, 0.05, 0.7229, 0.15, 0.7229, 0.15, 0.8144, 0.1, 0.8144, 0.1, 0.7229, 0.2, 0.7229, 0.2, 0.8144, 0.15, 0.8144, 0.15, 0.7229, 0.25, 0.7229, 0.25, 0.8144, 0.2, 0.8144, 0.2, 0.7229, 0.3, 0.7229, 0.3, 0.8144, 0.25, 0.8144, 0.25, 0.7229, 0.35, 0.7229, 0.35, 0.8144, 0.3, 0.8144, 0.3, 0.7229, 0.4, 0.7229, 0.4, 0.8144, 0.35, 0.8144, 0.35, 0.7229, 0.45, 0.7229, 0.45, 0.8144, 0.4, 0.8144, 0.4, 0.7229, 0.5, 0.7229, 0.5, 0.8144, 0.45, 0.8144, 0.45, 0.7229, 0.55, 0.7229, 0.55, 0.8144, 0.5, 0.8144, 0.5, 0.7229, 0.6, 0.7229, 0.6, 0.8144, 0.55, 0.8144, 0.55, 0.7229, 0.65, 0.7229, 0.65, 0.8144, 0.6, 0.8144, 0.6, 0.7229, 0.7, 0.7229, 0.7, 0.8144, 0.65, 0.8144, 0.65, 0.7229, 0.75, 0.7229, 0.75, 0.8144, 0.7, 0.8144, 0.7, 0.7229, 0.8, 0.7229, 0.8, 0.8144, 0.75, 0.8144, 0.75, 0.7229, 0.85, 0.7229, 0.85, 0.8144, 0.8, 0.8144, 0.8, 0.7229, 0.9, 0.7229, 0.9, 0.8144, 0.85, 0.8144, 0.85, 0.7229, 0.95, 0.7229, 0.95, 0.8144, 0.9, 0.8144, 0.9, 0.7229, 1.0, 0.7229, 1.0, 0.8144, 0.95, 0.8144, 0.95, 0.7229, 1.0, 0.5365, 1.0, 0.557, 0.95, 0.557, 0.95, 0.5365, 0.95, 0.5365, 0.95, 0.557, 0.9, 0.557, 0.9, 0.5365, 0.9, 0.5365, 0.9, 0.557, 0.85, 0.557, 0.85, 0.5365, 0.85, 0.5365, 0.85, 0.557, 0.8, 0.557, 0.8, 0.5365, 0.8, 0.5365, 0.8, 0.557, 0.75, 0.557, 0.75, 0.5365, 0.75, 0.5365, 0.75, 0.557, 0.7, 0.557, 0.7, 0.5365, 0.7, 0.5365, 0.7, 0.557, 0.65, 0.557, 0.65, 0.5365, 0.65, 0.5365, 0.65, 0.557, 0.6, 0.557, 0.6, 0.5365, 0.6, 0.5365, 0.6, 0.557, 0.55, 0.557, 0.55, 0.5365, 0.55, 0.5365, 0.55, 0.557, 0.5, 0.557, 0.5, 0.5365, 0.5, 0.5365, 0.5, 0.557, 0.45, 0.557, 0.45, 0.5365, 0.45, 0.5365, 0.45, 0.557, 0.4, 0.557, 0.4, 0.5365, 0.4, 0.5365, 0.4, 0.557, 0.35, 0.557, 0.35, 0.5365, 0.35, 0.5365, 0.35, 0.557, 0.3, 0.557, 0.3, 0.5365, 0.3, 0.5365, 0.3, 0.557, 0.25, 0.557, 0.25, 0.5365, 0.25, 0.5365, 0.25, 0.557, 0.2, 0.557, 0.2, 0.5365, 0.2, 0.5365, 0.2, 0.557, 0.15, 0.557, 0.15, 0.5365, 0.15, 0.5365, 0.15, 0.557, 0.1, 0.557, 0.1, 0.5365, 0.1, 0.5365, 0.1, 0.557, 0.05, 0.557, 0.05, 0.5365, 0.05, 0.5365, 0.05, 0.557, -1.565e-07, 0.557, -1.565e-07, 0.5365, 0.05, 0.5, 0.05, 0.516, -1.565e-07, 0.516, -1.565e-07, 0.5, 0.1, 0.5, 0.1, 0.516, 0.05, 0.516, 0.05, 0.5, 0.15, 0.5, 0.15, 0.516, 0.1, 0.516, 0.1, 0.5, 0.2, 0.5, 0.2, 0.516, 0.15, 0.516, 0.15, 0.5, 0.25, 0.5, 0.25, 0.516, 0.2, 0.516, 0.2, 0.5, 0.3, 0.5, 0.3, 0.516, 0.25, 0.516, 0.25, 0.5, 0.35, 0.5, 0.35, 0.516, 0.3, 0.516, 0.3, 0.5, 0.4, 0.5, 0.4, 0.516, 0.35, 0.516, 0.35, 0.5, 0.45, 0.5, 0.45, 0.516, 0.4, 0.516, 0.4, 0.5, 0.5, 0.5, 0.5, 0.516, 0.45, 0.516, 0.45, 0.5, 0.55, 0.5, 0.55, 0.516, 0.5, 0.516, 0.5, 0.5, 0.6, 0.5, 0.6, 0.516, 0.55, 0.516, 0.55, 0.5, 0.65, 0.5, 0.65, 0.516, 0.6, 0.516, 0.6, 0.5, 0.7, 0.5, 0.7, 0.516, 0.65, 0.516, 0.65, 0.5, 0.75, 0.5, 0.75, 0.516, 0.7, 0.516, 0.7, 0.5, 0.8, 0.5, 0.8, 0.516, 0.75, 0.516, 0.75, 0.5, 0.85, 0.5, 0.85, 0.516, 0.8, 0.516, 0.8, 0.5, 0.9, 0.5, 0.9, 0.516, 0.85, 0.516, 0.85, 0.5, 0.95, 0.5, 0.95, 0.516, 0.9, 0.516, 0.9, 0.5, 1.0, 0.5, 1.0, 0.516, 0.95, 0.516, 0.95, 0.5, 0.05, 0.516, 0.05, 0.516, -1.565e-07, 0.516, -1.565e-07, 0.516, 0.1, 0.516, 0.1, 0.516, 0.05, 0.516, 0.05, 0.516, 0.15, 0.516, 0.15, 0.516, 0.1, 0.516, 0.1, 0.516, 0.2, 0.516, 0.2, 0.516, 0.15, 0.516, 0.15, 0.516, 0.25, 0.516, 0.25, 0.516, 0.2, 0.516, 0.2, 0.516, 0.3, 0.516, 0.3, 0.516, 0.25, 0.516, 0.25, 0.516, 0.35, 0.516, 0.35, 0.516, 0.3, 0.516, 0.3, 0.516, 0.4, 0.516, 0.4, 0.516, 0.35, 0.516, 0.35, 0.516, 0.45, 0.516, 0.45, 0.516, 0.4, 0.516, 0.4, 0.516, 0.5, 0.516, 0.5, 0.516, 0.45, 0.516, 0.45, 0.516, 0.55, 0.516, 0.55, 0.516, 0.5, 0.516, 0.5, 0.516, 0.6, 0.516, 0.6, 0.516, 0.55, 0.516, 0.55, 0.516, 0.65, 0.516, 0.65, 0.516, 0.6, 0.516, 0.6, 0.516, 0.7, 0.516, 0.7, 0.516, 0.65, 0.516, 0.65, 0.516, 0.75, 0.516, 0.75, 0.516, 0.7, 0.516, 0.7, 0.516, 0.8, 0.516, 0.8, 0.516, 0.75, 0.516, 0.75, 0.516, 0.85, 0.516, 0.85, 0.516, 0.8, 0.516, 0.8, 0.516, 0.9, 0.516, 0.9, 0.516, 0.85, 0.516, 0.85, 0.516, 0.95, 0.516, 0.95, 0.516, 0.9, 0.516, 0.9, 0.516, 1.0, 0.516, 1.0, 0.516, 0.95, 0.516, 0.95, 0.516, 0.05, 0.516, 0.05, 0.5365, -1.565e-07, 0.5365, -1.565e-07, 0.516, 0.1, 0.516, 0.1, 0.5365, 0.05, 0.5365, 0.05, 0.516, 0.15, 0.516, 0.15, 0.5365, 0.1, 0.5365, 0.1, 0.516, 0.2, 0.516, 0.2, 0.5365, 0.15, 0.5365, 0.15, 0.516, 0.25, 0.516, 0.25, 0.5365, 0.2, 0.5365, 0.2, 0.516, 0.3, 0.516, 0.3, 0.5365, 0.25, 0.5365, 0.25, 0.516, 0.35, 0.516, 0.35, 0.5365, 0.3, 0.5365, 0.3, 0.516, 0.4, 0.516, 0.4, 0.5365, 0.35, 0.5365, 0.35, 0.516, 0.45, 0.516, 0.45, 0.5365, 0.4, 0.5365, 0.4, 0.516, 0.5, 0.516, 0.5, 0.5365, 0.45, 0.5365, 0.45, 0.516, 0.55, 0.516, 0.55, 0.5365, 0.5, 0.5365, 0.5, 0.516, 0.6, 0.516, 0.6, 0.5365, 0.55, 0.5365, 0.55, 0.516, 0.65, 0.516, 0.65, 0.5365, 0.6, 0.5365, 0.6, 0.516, 0.7, 0.516, 0.7, 0.5365, 0.65, 0.5365, 0.65, 0.516, 0.75, 0.516, 0.75, 0.5365, 0.7, 0.5365, 0.7, 0.516, 0.8, 0.516, 0.8, 0.5365, 0.75, 0.5365, 0.75, 0.516, 0.85, 0.516, 0.85, 0.5365, 0.8, 0.5365, 0.8, 0.516, 0.9, 0.516, 0.9, 0.5365, 0.85, 0.5365, 0.85, 0.516, 0.95, 0.516, 0.95, 0.5365, 0.9, 0.5365, 0.9, 0.516, 1.0, 0.516, 1.0, 0.5365, 0.95, 0.5365, 0.95, 0.516, 0.05, 0.8144, 0.05, 0.9072, -1.565e-07, 0.9072, -1.565e-07, 0.8144, 0.1, 0.8144, 0.1, 0.9072, 0.05, 0.9072, 0.05, 0.8144, 0.15, 0.8144, 0.15, 0.9072, 0.1, 0.9072, 0.1, 0.8144, 0.2, 0.8144, 0.2, 0.9072, 0.15, 0.9072, 0.15, 0.8144, 0.25, 0.8144, 0.25, 0.9072, 0.2, 0.9072, 0.2, 0.8144, 0.3, 0.8144, 0.3, 0.9072, 0.25, 0.9072, 0.25, 0.8144, 0.35, 0.8144, 0.35, 0.9072, 0.3, 0.9072, 0.3, 0.8144, 0.4, 0.8144, 0.4, 0.9072, 0.35, 0.9072, 0.35, 0.8144, 0.45, 0.8144, 0.45, 0.9072, 0.4, 0.9072, 0.4, 0.8144, 0.5, 0.8144, 0.5, 0.9072, 0.45, 0.9072, 0.45, 0.8144, 0.55, 0.8144, 0.55, 0.9072, 0.5, 0.9072, 0.5, 0.8144, 0.6, 0.8144, 0.6, 0.9072, 0.55, 0.9072, 0.55, 0.8144, 0.65, 0.8144, 0.65, 0.9072, 0.6, 0.9072, 0.6, 0.8144, 0.7, 0.8144, 0.7, 0.9072, 0.65, 0.9072, 0.65, 0.8144, 0.75, 0.8144, 0.75, 0.9072, 0.7, 0.9072, 0.7, 0.8144, 0.8, 0.8144, 0.8, 0.9072, 0.75, 0.9072, 0.75, 0.8144, 0.85, 0.8144, 0.85, 0.9072, 0.8, 0.9072, 0.8, 0.8144, 0.9, 0.8144, 0.9, 0.9072, 0.85, 0.9072, 0.85, 0.8144, 0.95, 0.8144, 0.95, 0.9072, 0.9, 0.9072, 0.9, 0.8144, 1.0, 0.8144, 1.0, 0.9072, 0.95, 0.9072, 0.95, 0.8144, 0.05, 0.9072, 0.05, 0.9536, -1.565e-07, 0.9536, -1.565e-07, 0.9072, 0.1, 0.9072, 0.1, 0.9536, 0.05, 0.9536, 0.05, 0.9072, 0.15, 0.9072, 0.15, 0.9536, 0.1, 0.9536, 0.1, 0.9072, 0.2, 0.9072, 0.2, 0.9536, 0.15, 0.9536, 0.15, 0.9072, 0.25, 0.9072, 0.25, 0.9536, 0.2, 0.9536, 0.2, 0.9072, 0.3, 0.9072, 0.3, 0.9536, 0.25, 0.9536, 0.25, 0.9072, 0.35, 0.9072, 0.35, 0.9536, 0.3, 0.9536, 0.3, 0.9072, 0.4, 0.9072, 0.4, 0.9536, 0.35, 0.9536, 0.35, 0.9072, 0.45, 0.9072, 0.45, 0.9536, 0.4, 0.9536, 0.4, 0.9072, 0.5, 0.9072, 0.5, 0.9536, 0.45, 0.9536, 0.45, 0.9072, 0.55, 0.9072, 0.55, 0.9536, 0.5, 0.9536, 0.5, 0.9072, 0.6, 0.9072, 0.6, 0.9536, 0.55, 0.9536, 0.55, 0.9072, 0.65, 0.9072, 0.65, 0.9536, 0.6, 0.9536, 0.6, 0.9072, 0.7, 0.9072, 0.7, 0.9536, 0.65, 0.9536, 0.65, 0.9072, 0.75, 0.9072, 0.75, 0.9536, 0.7, 0.9536, 0.7, 0.9072, 0.8, 0.9072, 0.8, 0.9536, 0.75, 0.9536, 0.75, 0.9072, 0.85, 0.9072, 0.85, 0.9536, 0.8, 0.9536, 0.8, 0.9072, 0.9, 0.9072, 0.9, 0.9536, 0.85, 0.9536, 0.85, 0.9072, 0.95, 0.9072, 0.95, 0.9536, 0.9, 0.9536, 0.9, 0.9072, 1.0, 0.9072, 1.0, 0.9536, 0.95, 0.9536, 0.95, 0.9072, 0.05, 0.9536, 0.05, 0.9768, -1.565e-07, 0.9768, -1.565e-07, 0.9536, 0.1, 0.9536, 0.1, 0.9768, 0.05, 0.9768, 0.05, 0.9536, 0.15, 0.9536, 0.15, 0.9768, 0.1, 0.9768, 0.1, 0.9536, 0.2, 0.9536, 0.2, 0.9768, 0.15, 0.9768, 0.15, 0.9536, 0.25, 0.9536, 0.25, 0.9768, 0.2, 0.9768, 0.2, 0.9536, 0.3, 0.9536, 0.3, 0.9768, 0.25, 0.9768, 0.25, 0.9536, 0.35, 0.9536, 0.35, 0.9768, 0.3, 0.9768, 0.3, 0.9536, 0.4, 0.9536, 0.4, 0.9768, 0.35, 0.9768, 0.35, 0.9536, 0.45, 0.9536, 0.45, 0.9768, 0.4, 0.9768, 0.4, 0.9536, 0.5, 0.9536, 0.5, 0.9768, 0.45, 0.9768, 0.45, 0.9536, 0.55, 0.9536, 0.55, 0.9768, 0.5, 0.9768, 0.5, 0.9536, 0.6, 0.9536, 0.6, 0.9768, 0.55, 0.9768, 0.55, 0.9536, 0.65, 0.9536, 0.65, 0.9768, 0.6, 0.9768, 0.6, 0.9536, 0.7, 0.9536, 0.7, 0.9768, 0.65, 0.9768, 0.65, 0.9536, 0.75, 0.9536, 0.75, 0.9768, 0.7, 0.9768, 0.7, 0.9536, 0.8, 0.9536, 0.8, 0.9768, 0.75, 0.9768, 0.75, 0.9536, 0.85, 0.9536, 0.85, 0.9768, 0.8, 0.9768, 0.8, 0.9536, 0.9, 0.9536, 0.9, 0.9768, 0.85, 0.9768, 0.85, 0.9536, 0.95, 0.9536, 0.95, 0.9768, 0.9, 0.9768, 0.9, 0.9536, 1.0, 0.9536, 1.0, 0.9768, 0.95, 0.9768, 0.95, 0.9536, 0.05, 0.9768, 0.05, 0.9884, -1.565e-07, 0.9884, -1.565e-07, 0.9768, 0.1, 0.9768, 0.1, 0.9884, 0.05, 0.9884, 0.05, 0.9768, 0.15, 0.9768, 0.15, 0.9884, 0.1, 0.9884, 0.1, 0.9768, 0.2, 0.9768, 0.2, 0.9884, 0.15, 0.9884, 0.15, 0.9768, 0.25, 0.9768, 0.25, 0.9884, 0.2, 0.9884, 0.2, 0.9768, 0.3, 0.9768, 0.3, 0.9884, 0.25, 0.9884, 0.25, 0.9768, 0.35, 0.9768, 0.35, 0.9884, 0.3, 0.9884, 0.3, 0.9768, 0.4, 0.9768, 0.4, 0.9884, 0.35, 0.9884, 0.35, 0.9768, 0.45, 0.9768, 0.45, 0.9884, 0.4, 0.9884, 0.4, 0.9768, 0.5, 0.9768, 0.5, 0.9884, 0.45, 0.9884, 0.45, 0.9768, 0.55, 0.9768, 0.55, 0.9884, 0.5, 0.9884, 0.5, 0.9768, 0.6, 0.9768, 0.6, 0.9884, 0.55, 0.9884, 0.55, 0.9768, 0.65, 0.9768, 0.65, 0.9884, 0.6, 0.9884, 0.6, 0.9768, 0.7, 0.9768, 0.7, 0.9884, 0.65, 0.9884, 0.65, 0.9768, 0.75, 0.9768, 0.75, 0.9884, 0.7, 0.9884, 0.7, 0.9768, 0.8, 0.9768, 0.8, 0.9884, 0.75, 0.9884, 0.75, 0.9768, 0.85, 0.9768, 0.85, 0.9884, 0.8, 0.9884, 0.8, 0.9768, 0.9, 0.9768, 0.9, 0.9884, 0.85, 0.9884, 0.85, 0.9768, 0.95, 0.9768, 0.95, 0.9884, 0.9, 0.9884, 0.9, 0.9768, 1.0, 0.9768, 1.0, 0.9884, 0.95, 0.9884, 0.95, 0.9768, 0.05, 0.9884, 0.05, 0.9942, -1.565e-07, 0.9942, -1.565e-07, 0.9884, 0.1, 0.9884, 0.1, 0.9942, 0.05, 0.9942, 0.05, 0.9884, 0.15, 0.9884, 0.15, 0.9942, 0.1, 0.9942, 0.1, 0.9884, 0.2, 0.9884, 0.2, 0.9942, 0.15, 0.9942, 0.15, 0.9884, 0.25, 0.9884, 0.25, 0.9942, 0.2, 0.9942, 0.2, 0.9884, 0.3, 0.9884, 0.3, 0.9942, 0.25, 0.9942, 0.25, 0.9884, 0.35, 0.9884, 0.35, 0.9942, 0.3, 0.9942, 0.3, 0.9884, 0.4, 0.9884, 0.4, 0.9942, 0.35, 0.9942, 0.35, 0.9884, 0.45, 0.9884, 0.45, 0.9942, 0.4, 0.9942, 0.4, 0.9884, 0.5, 0.9884, 0.5, 0.9942, 0.45, 0.9942, 0.45, 0.9884, 0.55, 0.9884, 0.55, 0.9942, 0.5, 0.9942, 0.5, 0.9884, 0.6, 0.9884, 0.6, 0.9942, 0.55, 0.9942, 0.55, 0.9884, 0.65, 0.9884, 0.65, 0.9942, 0.6, 0.9942, 0.6, 0.9884, 0.7, 0.9884, 0.7, 0.9942, 0.65, 0.9942, 0.65, 0.9884, 0.75, 0.9884, 0.75, 0.9942, 0.7, 0.9942, 0.7, 0.9884, 0.8, 0.9884, 0.8, 0.9942, 0.75, 0.9942, 0.75, 0.9884, 0.85, 0.9884, 0.85, 0.9942, 0.8, 0.9942, 0.8, 0.9884, 0.9, 0.9884, 0.9, 0.9942, 0.85, 0.9942, 0.85, 0.9884, 0.95, 0.9884, 0.95, 0.9942, 0.9, 0.9942, 0.9, 0.9884, 1.0, 0.9884, 1.0, 0.9942, 0.95, 0.9942, 0.95, 0.9884, 1.0, 0.557, 1.0, 0.7137, 0.95, 0.7137, 0.95, 0.557, 0.95, 0.557, 0.95, 0.7137, 0.9, 0.7137, 0.9, 0.557, 0.9, 0.557, 0.9, 0.7137, 0.85, 0.7137, 0.85, 0.557, 0.85, 0.557, 0.85, 0.7137, 0.8, 0.7137, 0.8, 0.557, 0.8, 0.557, 0.8, 0.7137, 0.75, 0.7137, 0.75, 0.557, 0.75, 0.557, 0.75, 0.7137, 0.7, 0.7137, 0.7, 0.557, 0.7, 0.557, 0.7, 0.7137, 0.65, 0.7137, 0.65, 0.557, 0.65, 0.557, 0.65, 0.7137, 0.6, 0.7137, 0.6, 0.557, 0.6, 0.557, 0.6, 0.7137, 0.55, 0.7137, 0.55, 0.557, 0.55, 0.557, 0.55, 0.7137, 0.5, 0.7137, 0.5, 0.557, 0.5, 0.557, 0.5, 0.7137, 0.45, 0.7137, 0.45, 0.557, 0.45, 0.557, 0.45, 0.7137, 0.4, 0.7137, 0.4, 0.557, 0.4, 0.557, 0.4, 0.7137, 0.35, 0.7137, 0.35, 0.557, 0.35, 0.557, 0.35, 0.7137, 0.3, 0.7137, 0.3, 0.557, 0.3, 0.557, 0.3, 0.7137, 0.25, 0.7137, 0.25, 0.557, 0.25, 0.557, 0.25, 0.7137, 0.2, 0.7137, 0.2, 0.557, 0.2, 0.557, 0.2, 0.7137, 0.15, 0.7137, 0.15, 0.557, 0.15, 0.557, 0.15, 0.7137, 0.1, 0.7137, 0.1, 0.557, 0.1, 0.557, 0.1, 0.7137, 0.05, 0.7137, 0.05, 0.557, 0.05, 0.557, 0.05, 0.7137, -1.565e-07, 0.7137, -1.565e-07, 0.557, 1.0, 0.7199, 1.0, 0.7229, 0.95, 0.7229, 0.95, 0.7199, 0.95, 0.7199, 0.95, 0.7229, 0.9, 0.7229, 0.9, 0.7199, 0.9, 0.7199, 0.9, 0.7229, 0.85, 0.7229, 0.85, 0.7199, 0.85, 0.7199, 0.85, 0.7229, 0.8, 0.7229, 0.8, 0.7199, 0.8, 0.7199, 0.8, 0.7229, 0.75, 0.7229, 0.75, 0.7199, 0.75, 0.7199, 0.75, 0.7229, 0.7, 0.7229, 0.7, 0.7199, 0.7, 0.7199, 0.7, 0.7229, 0.65, 0.7229, 0.65, 0.7199, 0.65, 0.7199, 0.65, 0.7229, 0.6, 0.7229, 0.6, 0.7199, 0.6, 0.7199, 0.6, 0.7229, 0.55, 0.7229, 0.55, 0.7199, 0.55, 0.7199, 0.55, 0.7229, 0.5, 0.7229, 0.5, 0.7199, 0.5, 0.7199, 0.5, 0.7229, 0.45, 0.7229, 0.45, 0.7199, 0.45, 0.7199, 0.45, 0.7229, 0.4, 0.7229, 0.4, 0.7199, 0.4, 0.7199, 0.4, 0.7229, 0.35, 0.7229, 0.35, 0.7199, 0.35, 0.7199, 0.35, 0.7229, 0.3, 0.7229, 0.3, 0.7199, 0.3, 0.7199, 0.3, 0.7229, 0.25, 0.7229, 0.25, 0.7199, 0.25, 0.7199, 0.25, 0.7229, 0.2, 0.7229, 0.2, 0.7199, 0.2, 0.7199, 0.2, 0.7229, 0.15, 0.7229, 0.15, 0.7199, 0.15, 0.7199, 0.15, 0.7229, 0.1, 0.7229, 0.1, 0.7199, 0.1, 0.7199, 0.1, 0.7229, 0.05, 0.7229, 0.05, 0.7199, 0.05, 0.7199, 0.05, 0.7229, -1.565e-07, 0.7229, -1.565e-07, 0.7199, 0.05, 0.7137, 0.05, 0.7168, -1.565e-07, 0.7168, -1.565e-07, 0.7137, 0.05, 0.7168, 0.05, 0.7199, -1.565e-07, 0.7199, -1.565e-07, 0.7168, 0.1, 0.7137, 0.1, 0.7168, 0.05, 0.7168, 0.05, 0.7137, 0.1, 0.7168, 0.1, 0.7199, 0.05, 0.7199, 0.05, 0.7168, 0.15, 0.7137, 0.15, 0.7168, 0.1, 0.7168, 0.1, 0.7137, 0.15, 0.7168, 0.15, 0.7199, 0.1, 0.7199, 0.1, 0.7168, 0.2, 0.7137, 0.2, 0.7168, 0.15, 0.7168, 0.15, 0.7137, 0.2, 0.7168, 0.2, 0.7199, 0.15, 0.7199, 0.15, 0.7168, 0.25, 0.7137, 0.25, 0.7168, 0.2, 0.7168, 0.2, 0.7137, 0.25, 0.7168, 0.25, 0.7199, 0.2, 0.7199, 0.2, 0.7168, 0.3, 0.7137, 0.3, 0.7168, 0.25, 0.7168, 0.25, 0.7137, 0.3, 0.7168, 0.3, 0.7199, 0.25, 0.7199, 0.25, 0.7168, 0.35, 0.7137, 0.35, 0.7168, 0.3, 0.7168, 0.3, 0.7137, 0.35, 0.7168, 0.35, 0.7199, 0.3, 0.7199, 0.3, 0.7168, 0.4, 0.7137, 0.4, 0.7168, 0.35, 0.7168, 0.35, 0.7137, 0.4, 0.7168, 0.4, 0.7199, 0.35, 0.7199, 0.35, 0.7168, 0.45, 0.7137, 0.45, 0.7168, 0.4, 0.7168, 0.4, 0.7137, 0.45, 0.7168, 0.45, 0.7199, 0.4, 0.7199, 0.4, 0.7168, 0.5, 0.7137, 0.5, 0.7168, 0.45, 0.7168, 0.45, 0.7137, 0.5, 0.7168, 0.5, 0.7199, 0.45, 0.7199, 0.45, 0.7168, 0.55, 0.7137, 0.55, 0.7168, 0.5, 0.7168, 0.5, 0.7137, 0.55, 0.7168, 0.55, 0.7199, 0.5, 0.7199, 0.5, 0.7168, 0.6, 0.7137, 0.6, 0.7168, 0.55, 0.7168, 0.55, 0.7137, 0.6, 0.7168, 0.6, 0.7199, 0.55, 0.7199, 0.55, 0.7168, 0.65, 0.7137, 0.65, 0.7168, 0.6, 0.7168, 0.6, 0.7137, 0.65, 0.7168, 0.65, 0.7199, 0.6, 0.7199, 0.6, 0.7168, 0.7, 0.7137, 0.7, 0.7168, 0.65, 0.7168, 0.65, 0.7137, 0.7, 0.7168, 0.7, 0.7199, 0.65, 0.7199, 0.65, 0.7168, 0.75, 0.7137, 0.75, 0.7168, 0.7, 0.7168, 0.7, 0.7137, 0.75, 0.7168, 0.75, 0.7199, 0.7, 0.7199, 0.7, 0.7168, 0.8, 0.7137, 0.8, 0.7168, 0.75, 0.7168, 0.75, 0.7137, 0.8, 0.7168, 0.8, 0.7199, 0.75, 0.7199, 0.75, 0.7168, 0.85, 0.7137, 0.85, 0.7168, 0.8, 0.7168, 0.8, 0.7137, 0.85, 0.7168, 0.85, 0.7199, 0.8, 0.7199, 0.8, 0.7168, 0.9, 0.7137, 0.9, 0.7168, 0.85, 0.7168, 0.85, 0.7137, 0.9, 0.7168, 0.9, 0.7199, 0.85, 0.7199, 0.85, 0.7168, 0.95, 0.7137, 0.95, 0.7168, 0.9, 0.7168, 0.9, 0.7137, 0.95, 0.7168, 0.95, 0.7199, 0.9, 0.7199, 0.9, 0.7168, 1.0, 0.7137, 1.0, 0.7168, 0.95, 0.7168, 0.95, 0.7137, 1.0, 0.7168, 1.0, 0.7199, 0.95, 0.7199, 0.95, 0.7168])
me_cylinder_002.materials.append(mat_main)
me_cylinder_002.materials.append(mat_black)
me_cylinder_002.update()

# ---- objects
ob_light = bpy.data.objects.new('Light', light_light)
ob_camera = bpy.data.objects.new('Camera', cam_camera)
ob_lighting = bpy.data.objects.new('Lighting', None)
ob_empty = bpy.data.objects.new('Empty', None)
ob_size = bpy.data.objects.new('Size', me_plane)
ob_cylinder = bpy.data.objects.new('Cylinder', me_cylinder_002)

# ---- transforms, parenting, visibility, modifiers, constraints
ob_light.location = (4.076, 1.005, 5.904)
ob_light.rotation_euler = (0.6503, 0.05522, 1.866)
ob_light.lock_rotations_4d = False
ob_light.empty_display_type = 'ARROWS'
ob_light.color = (0.0, 0.0, 0.0, 0.0)
ob_light.lineart.crease_threshold = 0.0
ob_camera.location = (0.0, 0.0, 2.0)
ob_camera.lock_rotations_4d = False
ob_camera.empty_display_type = 'ARROWS'
ob_camera.color = (0.0, 0.0, 0.0, 0.0)
ob_camera.display_type = 'WIRE'
ob_camera.lineart.crease_threshold = 0.0
ob_lighting.location = (0.0, 0.0, 0.0)
ob_empty.location = (-0.05653, -0.004246, 3.443e-08)
ob_empty.rotation_euler = (0.0, -0.0, 3.091)
ob_empty.scale = (0.2983, 0.1609, 0.1594)
ob_empty.empty_display_type = 'IMAGE'
ob_empty.empty_display_size = 5.0
ob_empty.use_empty_image_alpha = True
ob_empty.color = (1.0, 1.0, 1.0, 0.5)
ob_size.location = (0.0, 0.0, 0.0)
ob_size.hide_render = True
ob_cylinder.location = (0.0, 0.0, 0.0)
_m = ob_cylinder.modifiers.new('Smooth by Angle', 'NODES')
_m.node_group = ng_smooth_by_angle
_m.show_group_selector = False

# ---- collection membership
col_collection.objects.link(ob_light)
col_collection.objects.link(ob_camera)
col_collection.objects.link(ob_lighting)
col_collection.objects.link(ob_empty)
col_collection.objects.link(ob_size)
col_collection.objects.link(ob_cylinder)

# ---- scene / render settings (as saved in the file)
scene.camera = ob_camera
scene.frame_start = 1; scene.frame_end = 250; scene.frame_set(1)
scene.render.engine = 'CYCLES'
scene.render.resolution_x = 128
scene.render.resolution_y = 13
scene.render.film_transparent = True
scene.cycles.samples = 128
scene.cycles.sampling_pattern = 'TABULATED_SOBOL'
scene.cycles.use_adaptive_sampling = False
scene.cycles.use_light_tree = False
scene.eevee.ray_tracing_options.trace_max_roughness = 0.0
scene.view_settings.view_transform = 'Filmic'
bpy.context.view_layer.update()
